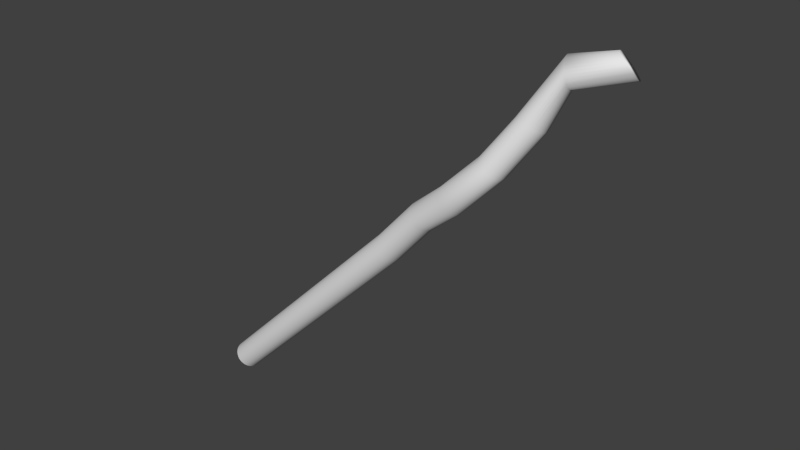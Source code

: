 # Source: Debris_6.blend  (saved by Blender 2.69.0; exported with 4.5.12 LTS)
import bpy
from mathutils import Matrix  # noqa: F401  (used for matrix-valued properties, if any)

bpy.ops.wm.read_factory_settings(use_empty=True)
scene = bpy.context.scene
scene.name = 'Scene'

# ---- collections
col_collection_1 = bpy.data.collections.new('Collection 1'); scene.collection.children.link(col_collection_1)

# ---- world
world_world = bpy.data.worlds.new('World'); scene.world = world_world
world_world.color = (0.05088, 0.05088, 0.05088)
world_world.use_sun_shadow = False
world_world.sun_shadow_jitter_overblur = 0.0
world_world.cycles.sampling_method = 'MANUAL'
world_world.cycles.sample_map_resolution = 256

# ---- meshes
me_cylinder = bpy.data.meshes.new('Cylinder')
me_cylinder.from_pydata([(0.0, -15.0, -1.0), (-0.3936, -11.47, 0.9559), (0.1951, -15.02, -1.0), (-0.1978, -11.47, 0.9555), (0.3827, -15.08, -1.0), (-0.00449, -11.5, 0.956), (0.5556, -15.17, -1.0), (0.1787, -11.57, 0.9572), (0.7071, -15.29, -1.0), (0.3449, -11.66, 0.9593), (0.8315, -15.44, -1.0), (0.4876, -11.78, 0.962), (0.9239, -15.62, -1.0), (0.6014, -11.93, 0.9653), (0.9808, -15.8, -1.0), (0.6819, -12.09, 0.9691), (1.0, -16.0, -1.0), (0.726, -12.26, 0.9732), (0.9808, -16.2, -1.0), (0.7319, -12.44, 0.9775), (0.9239, -16.38, -1.0), (0.6996, -12.61, 0.9817), (0.8315, -16.56, -1.0), (0.6301, -12.78, 0.9858), (0.7071, -16.71, -1.0), (0.5263, -12.93, 0.9896), (0.5556, -16.83, -1.0), (0.392, -13.05, 0.9928), (0.3827, -16.92, -1.0), (0.2325, -13.15, 0.9955), (0.1951, -16.98, -1.0), (0.05383, -13.22, 0.9975), (-3.258e-07, -17.0, -1.0), (-0.1371, -13.26, 0.9987), (-0.1951, -16.98, -1.0), (-0.333, -13.26, 0.9991), (-0.3827, -16.92, -1.0), (-0.5262, -13.23, 0.9987), (-0.5556, -16.83, -1.0), (-0.7095, -13.17, 0.9974), (-0.7071, -16.71, -1.0), (-0.8756, -13.07, 0.9953), (-0.8315, -16.56, -1.0), (-1.018, -12.95, 0.9926), (-0.9239, -16.38, -1.0), (-1.132, -12.8, 0.9893), (-0.9808, -16.2, -1.0), (-1.213, -12.64, 0.9855), (-1.0, -16.0, -1.0), (-1.257, -12.47, 0.9814), (-0.9808, -15.8, -1.0), (-1.263, -12.29, 0.9772), (-0.9239, -15.62, -1.0), (-1.23, -12.12, 0.9729), (-0.8315, -15.44, -1.0), (-1.161, -11.96, 0.9688), (-0.7071, -15.29, -1.0), (-1.057, -11.81, 0.9651), (-0.5556, -15.17, -1.0), (-0.9227, -11.68, 0.9618), (-0.3827, -15.08, -1.0), (-0.7632, -11.58, 0.9591), (-0.1951, -15.02, -1.0), (-0.5845, -11.51, 0.9571), (0.0, -15.0, 0.0), (0.1951, -15.02, 0.0), (0.3827, -15.08, 0.0), (0.5556, -15.17, 0.0), (0.7071, -15.29, 0.0), (0.8315, -15.44, 0.0), (0.9239, -15.62, 0.0), (0.9808, -15.8, 0.0), (1.0, -16.0, 0.0), (0.9808, -16.2, 0.0), (0.9239, -16.38, 0.0), (0.8315, -16.56, 0.0), (0.7071, -16.71, 0.0), (0.5556, -16.83, 0.0), (0.3827, -16.92, 0.0), (0.1951, -16.98, 0.0), (-3.258e-07, -17.0, 0.0), (-0.1951, -16.98, 0.0), (-0.3827, -16.92, 0.0), (-0.5556, -16.83, 0.0), (-0.7071, -16.71, 0.0), (-0.8315, -16.56, 0.0), (-0.9239, -16.38, 0.0), (-0.9808, -16.2, 0.0), (-1.0, -16.0, 0.0), (-0.9808, -15.8, 0.0), (-0.9239, -15.62, 0.0), (-0.8315, -15.44, 0.0), (-0.7071, -15.29, 0.0), (-0.5556, -15.17, 0.0), (-0.3827, -15.08, 0.0), (-0.1951, -15.02, 0.0), (-0.2828, -14.6, 0.1808), (0.0, -15.0, 0.3333), (-0.1201, -14.2, 0.5085), (-0.6392, -13.07, 0.6526), (-1.971, -12.23, 0.8258), (-0.08775, -14.62, 0.1808), (0.1951, -15.02, 0.3333), (0.06832, -14.22, 0.511), (-0.4749, -13.1, 0.6577), (-1.8, -12.27, 0.8212), (0.09984, -14.68, 0.1808), (0.3827, -15.08, 0.3333), (0.2495, -14.28, 0.5135), (-0.3241, -13.17, 0.663), (-1.633, -12.33, 0.8173), (0.2727, -14.77, 0.1808), (0.5556, -15.17, 0.3333), (0.4165, -14.37, 0.5157), (-0.1923, -13.27, 0.6682), (-1.477, -12.43, 0.8142), (0.4243, -14.89, 0.1808), (0.7071, -15.29, 0.3333), (0.5629, -14.49, 0.5177), (-0.0848, -13.4, 0.6732), (-1.337, -12.56, 0.8121), (0.5486, -15.04, 0.1808), (0.8315, -15.44, 0.3333), (0.683, -14.64, 0.5193), (-0.005612, -13.55, 0.6777), (-1.219, -12.72, 0.8109), (0.641, -15.22, 0.1808), (0.9239, -15.62, 0.3333), (0.7723, -14.82, 0.5205), (0.0422, -13.73, 0.6816), (-1.127, -12.89, 0.8108), (0.6979, -15.4, 0.1808), (0.9808, -15.8, 0.3333), (0.8272, -15.0, 0.5212), (0.0568, -13.91, 0.6848), (-1.065, -13.08, 0.8117), (0.7172, -15.6, 0.1808), (1.0, -16.0, 0.3333), (0.8458, -15.2, 0.5215), (0.03761, -14.1, 0.6871), (-1.035, -13.27, 0.8137), (0.6979, -15.8, 0.1808), (0.9808, -16.2, 0.3333), (0.8272, -15.4, 0.5212), (-0.01461, -14.29, 0.6884), (-1.039, -13.45, 0.8166), (0.641, -15.98, 0.1808), (0.9239, -16.38, 0.3333), (0.7723, -15.58, 0.5205), (-0.09787, -14.46, 0.6886), (-1.076, -13.63, 0.8204), (0.5486, -16.16, 0.1808), (0.8315, -16.56, 0.3333), (0.683, -15.76, 0.5193), (-0.209, -14.63, 0.6879), (-1.144, -13.79, 0.8248), (0.4243, -16.31, 0.1808), (0.7071, -16.71, 0.3333), (0.5629, -15.91, 0.5177), (-0.3436, -14.76, 0.6861), (-1.242, -13.93, 0.8297), (0.2727, -16.43, 0.1808), (0.5556, -16.83, 0.3333), (0.4165, -16.03, 0.5157), (-0.4967, -14.87, 0.6834), (-1.366, -14.04, 0.835), (0.09984, -16.52, 0.1808), (0.3827, -16.92, 0.3333), (0.2495, -16.12, 0.5135), (-0.6622, -14.95, 0.6799), (-1.509, -14.12, 0.8404), (-0.08775, -16.58, 0.1808), (0.1951, -16.98, 0.3333), (0.06832, -16.18, 0.511), (-0.8339, -14.99, 0.6757), (-1.669, -14.16, 0.8457), (-0.2828, -16.6, 0.1808), (-3.258e-07, -17.0, 0.3333), (-0.1201, -16.2, 0.5085), (-1.005, -15.0, 0.6709), (-1.837, -14.17, 0.8508), (-0.4779, -16.58, 0.1808), (-0.1951, -16.98, 0.3333), (-0.3086, -16.18, 0.506), (-1.169, -14.97, 0.6658), (-2.007, -14.13, 0.8553), (-0.6655, -16.52, 0.1808), (-0.3827, -16.92, 0.3333), (-0.4898, -16.12, 0.5036), (-1.32, -14.9, 0.6605), (-2.174, -14.07, 0.8592), (-0.8384, -16.43, 0.1808), (-0.5556, -16.83, 0.3333), (-0.6568, -16.03, 0.5013), (-1.452, -14.8, 0.6553), (-2.33, -13.97, 0.8623), (-0.9899, -16.31, 0.1808), (-0.7071, -16.71, 0.3333), (-0.8031, -15.91, 0.4994), (-1.56, -14.67, 0.6503), (-2.47, -13.84, 0.8645), (-1.114, -16.16, 0.1808), (-0.8315, -16.56, 0.3333), (-0.9233, -15.76, 0.4978), (-1.639, -14.51, 0.6458), (-2.588, -13.68, 0.8657), (-1.207, -15.98, 0.1808), (-0.9239, -16.38, 0.3333), (-1.013, -15.58, 0.4966), (-1.687, -14.34, 0.6419), (-2.68, -13.51, 0.8658), (-1.264, -15.8, 0.1808), (-0.9808, -16.2, 0.3333), (-1.067, -15.4, 0.4958), (-1.701, -14.16, 0.6387), (-2.742, -13.32, 0.8648), (-1.283, -15.6, 0.1808), (-1.0, -16.0, 0.3333), (-1.086, -15.2, 0.4956), (-1.682, -13.97, 0.6364), (-2.772, -13.13, 0.8628), (-1.264, -15.4, 0.1808), (-0.9808, -15.8, 0.3333), (-1.067, -15.0, 0.4958), (-1.63, -13.78, 0.6351), (-2.768, -12.95, 0.8599), (-1.207, -15.22, 0.1808), (-0.9239, -15.62, 0.3333), (-1.013, -14.82, 0.4966), (-1.546, -13.6, 0.6349), (-2.731, -12.77, 0.8562), (-1.114, -15.04, 0.1808), (-0.8315, -15.44, 0.3333), (-0.9233, -14.64, 0.4978), (-1.435, -13.44, 0.6356), (-2.663, -12.61, 0.8518), (-0.9899, -14.89, 0.1808), (-0.7071, -15.29, 0.3333), (-0.8031, -14.49, 0.4994), (-1.301, -13.3, 0.6374), (-2.565, -12.47, 0.8468), (-0.8384, -14.77, 0.1808), (-0.5556, -15.17, 0.3333), (-0.6568, -14.37, 0.5013), (-1.148, -13.19, 0.6401), (-2.442, -12.36, 0.8415), (-0.6655, -14.68, 0.1808), (-0.3827, -15.08, 0.3333), (-0.4898, -14.28, 0.5036), (-0.9821, -13.12, 0.6436), (-2.298, -12.28, 0.8361), (-0.4779, -14.62, 0.1808), (-0.1951, -15.02, 0.3333), (-0.3086, -14.22, 0.506), (-0.8104, -13.07, 0.6478), (-2.139, -12.24, 0.8308)], [], [(100, 1, 3, 105), (105, 3, 5, 110), (110, 5, 7, 115), (115, 7, 9, 120), (120, 9, 11, 125), (125, 11, 13, 130), (130, 13, 15, 135), (135, 15, 17, 140), (140, 17, 19, 145), (145, 19, 21, 150), (150, 21, 23, 155), (155, 23, 25, 160), (160, 25, 27, 165), (165, 27, 29, 170), (170, 29, 31, 175), (175, 31, 33, 180), (180, 33, 35, 185), (185, 35, 37, 190), (190, 37, 39, 195), (195, 39, 41, 200), (200, 41, 43, 205), (205, 43, 45, 210), (210, 45, 47, 215), (215, 47, 49, 220), (220, 49, 51, 225), (225, 51, 53, 230), (230, 53, 55, 235), (235, 55, 57, 240), (240, 57, 59, 245), (245, 59, 61, 250), (3, 1, 63, 61, 59, 57, 55, 53, 51, 49, 47, 45, 43, 41, 39, 37, 35, 33, 31, 29, 27, 25, 23, 21, 19, 17, 15, 13, 11, 9, 7, 5), (255, 63, 1, 100), (250, 61, 63, 255), (0, 2, 4, 6, 8, 10, 12, 14, 16, 18, 20, 22, 24, 26, 28, 30, 32, 34, 36, 38, 40, 42, 44, 46, 48, 50, 52, 54, 56, 58, 60, 62), (0, 64, 65, 2), (2, 65, 66, 4), (4, 66, 67, 6), (6, 67, 68, 8), (8, 68, 69, 10), (10, 69, 70, 12), (12, 70, 71, 14), (14, 71, 72, 16), (16, 72, 73, 18), (18, 73, 74, 20), (20, 74, 75, 22), (22, 75, 76, 24), (24, 76, 77, 26), (26, 77, 78, 28), (28, 78, 79, 30), (30, 79, 80, 32), (32, 80, 81, 34), (34, 81, 82, 36), (36, 82, 83, 38), (38, 83, 84, 40), (40, 84, 85, 42), (42, 85, 86, 44), (44, 86, 87, 46), (46, 87, 88, 48), (48, 88, 89, 50), (50, 89, 90, 52), (52, 90, 91, 54), (54, 91, 92, 56), (56, 92, 93, 58), (58, 93, 94, 60), (62, 95, 64, 0), (60, 94, 95, 62), (64, 96, 101, 65), (96, 97, 102, 101), (97, 98, 103, 102), (98, 99, 104, 103), (99, 100, 105, 104), (65, 101, 106, 66), (101, 102, 107, 106), (102, 103, 108, 107), (103, 104, 109, 108), (104, 105, 110, 109), (66, 106, 111, 67), (106, 107, 112, 111), (107, 108, 113, 112), (108, 109, 114, 113), (109, 110, 115, 114), (67, 111, 116, 68), (111, 112, 117, 116), (112, 113, 118, 117), (113, 114, 119, 118), (114, 115, 120, 119), (68, 116, 121, 69), (116, 117, 122, 121), (117, 118, 123, 122), (118, 119, 124, 123), (119, 120, 125, 124), (69, 121, 126, 70), (121, 122, 127, 126), (122, 123, 128, 127), (123, 124, 129, 128), (124, 125, 130, 129), (70, 126, 131, 71), (126, 127, 132, 131), (127, 128, 133, 132), (128, 129, 134, 133), (129, 130, 135, 134), (71, 131, 136, 72), (131, 132, 137, 136), (132, 133, 138, 137), (133, 134, 139, 138), (134, 135, 140, 139), (72, 136, 141, 73), (136, 137, 142, 141), (137, 138, 143, 142), (138, 139, 144, 143), (139, 140, 145, 144), (73, 141, 146, 74), (141, 142, 147, 146), (142, 143, 148, 147), (143, 144, 149, 148), (144, 145, 150, 149), (74, 146, 151, 75), (146, 147, 152, 151), (147, 148, 153, 152), (148, 149, 154, 153), (149, 150, 155, 154), (75, 151, 156, 76), (151, 152, 157, 156), (152, 153, 158, 157), (153, 154, 159, 158), (154, 155, 160, 159), (76, 156, 161, 77), (156, 157, 162, 161), (157, 158, 163, 162), (158, 159, 164, 163), (159, 160, 165, 164), (77, 161, 166, 78), (161, 162, 167, 166), (162, 163, 168, 167), (163, 164, 169, 168), (164, 165, 170, 169), (78, 166, 171, 79), (166, 167, 172, 171), (167, 168, 173, 172), (168, 169, 174, 173), (169, 170, 175, 174), (79, 171, 176, 80), (171, 172, 177, 176), (172, 173, 178, 177), (173, 174, 179, 178), (174, 175, 180, 179), (80, 176, 181, 81), (176, 177, 182, 181), (177, 178, 183, 182), (178, 179, 184, 183), (179, 180, 185, 184), (81, 181, 186, 82), (181, 182, 187, 186), (182, 183, 188, 187), (183, 184, 189, 188), (184, 185, 190, 189), (82, 186, 191, 83), (186, 187, 192, 191), (187, 188, 193, 192), (188, 189, 194, 193), (189, 190, 195, 194), (83, 191, 196, 84), (191, 192, 197, 196), (192, 193, 198, 197), (193, 194, 199, 198), (194, 195, 200, 199), (84, 196, 201, 85), (196, 197, 202, 201), (197, 198, 203, 202), (198, 199, 204, 203), (199, 200, 205, 204), (85, 201, 206, 86), (201, 202, 207, 206), (202, 203, 208, 207), (203, 204, 209, 208), (204, 205, 210, 209), (86, 206, 211, 87), (206, 207, 212, 211), (207, 208, 213, 212), (208, 209, 214, 213), (209, 210, 215, 214), (87, 211, 216, 88), (211, 212, 217, 216), (212, 213, 218, 217), (213, 214, 219, 218), (214, 215, 220, 219), (88, 216, 221, 89), (216, 217, 222, 221), (217, 218, 223, 222), (218, 219, 224, 223), (219, 220, 225, 224), (89, 221, 226, 90), (221, 222, 227, 226), (222, 223, 228, 227), (223, 224, 229, 228), (224, 225, 230, 229), (90, 226, 231, 91), (226, 227, 232, 231), (227, 228, 233, 232), (228, 229, 234, 233), (229, 230, 235, 234), (91, 231, 236, 92), (231, 232, 237, 236), (232, 233, 238, 237), (233, 234, 239, 238), (234, 235, 240, 239), (92, 236, 241, 93), (236, 237, 242, 241), (237, 238, 243, 242), (238, 239, 244, 243), (239, 240, 245, 244), (93, 241, 246, 94), (241, 242, 247, 246), (242, 243, 248, 247), (243, 244, 249, 248), (244, 245, 250, 249), (95, 251, 96, 64), (251, 252, 97, 96), (252, 253, 98, 97), (253, 254, 99, 98), (254, 255, 100, 99), (94, 246, 251, 95), (246, 247, 252, 251), (247, 248, 253, 252), (248, 249, 254, 253), (249, 250, 255, 254)])
me_cylinder.polygons.foreach_set('use_smooth', [True] * 226)
me_cylinder.use_remesh_preserve_volume = False
me_cylinder.use_remesh_preserve_attributes = False
me_cylinder.use_mirror_vertex_groups = False
me_cylinder.update()

# ---- objects
ob_cylinder = bpy.data.objects.new('Cylinder', me_cylinder)

# ---- transforms, parenting, visibility, modifiers, constraints
ob_cylinder.location = (0.2565, 1.973, 0.04838)
ob_cylinder.rotation_euler = (0.0, 0.7854, 0.0)
ob_cylinder.scale = (0.25, 0.25, 5.0)
ob_cylinder.lineart.crease_threshold = 0.0

# ---- collection membership
col_collection_1.objects.link(ob_cylinder)

# ---- scene / render settings (as saved in the file)
scene.frame_start = 1; scene.frame_end = 250; scene.frame_set(1)
scene.render.engine = 'BLENDER_EEVEE_NEXT'
scene.render.image_settings.compression = 90
scene.render.resolution_percentage = 50
scene.render.dither_intensity = 0.0
scene.cycles.use_denoising = False
scene.cycles.samples = 10
scene.cycles.sampling_pattern = 'TABULATED_SOBOL'
scene.cycles.light_sampling_threshold = 0.0
scene.cycles.use_adaptive_sampling = False
scene.cycles.use_light_tree = False
scene.cycles.blur_glossy = 0.0
scene.cycles.volume_bounces = 1
scene.cycles.pixel_filter_type = 'GAUSSIAN'
scene.cycles.sample_clamp_indirect = 0.0
scene.view_settings.view_transform = 'Standard'
bpy.context.view_layer.update()

# ---- added for rendering (the .blend has no active camera and no usable light): camera, sun
cam_auto = bpy.data.cameras.new('AutoCamera')
cam_auto.lens = 50.0
cam_auto.sensor_width = 36.0
cam_auto.clip_end = 1000.0
ob_auto_camera = bpy.data.objects.new('AutoCamera', cam_auto)
scene.collection.objects.link(ob_auto_camera)
ob_auto_camera.location = (10.2994, -13.827, 8.3643)
ob_auto_camera.rotation_euler = (1.09748, -7.21219e-08, 0.694738)
scene.camera = ob_auto_camera
light_auto_sun = bpy.data.lights.new('AutoSun', 'SUN')
light_auto_sun.energy = 3.0
light_auto_sun.angle = 0.0523599
ob_auto_sun = bpy.data.objects.new('AutoSun', light_auto_sun)
scene.collection.objects.link(ob_auto_sun)
ob_auto_sun.rotation_euler = (0.872665, 0.174533, 0.523599)
bpy.context.view_layer.update()
